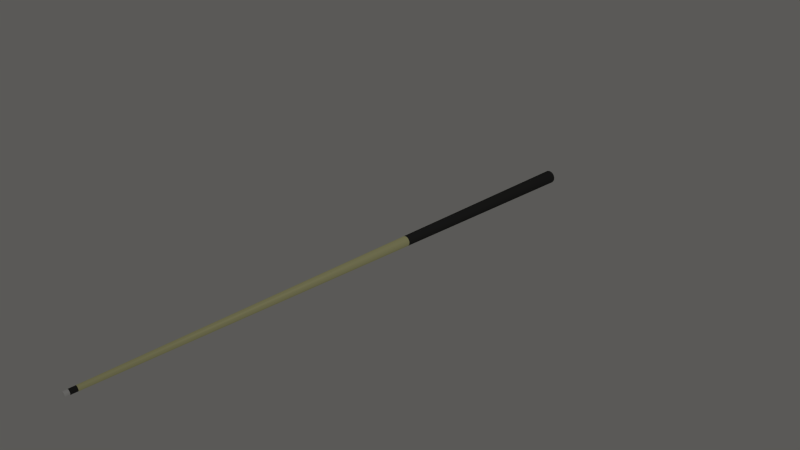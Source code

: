 # Source: pool_queue.blend  (saved by Blender 2.75.0; exported with 4.5.12 LTS)
import bpy
from mathutils import Matrix  # noqa: F401  (used for matrix-valued properties, if any)

bpy.ops.wm.read_factory_settings(use_empty=True)
scene = bpy.context.scene
scene.name = 'Scene'

# ---- collections
col_collection_1 = bpy.data.collections.new('Collection 1'); scene.collection.children.link(col_collection_1)

# ---- materials (node trees are filled in below, after node groups)
mat_tan = bpy.data.materials.new('Tan')
mat_tan.alpha_threshold = 0.0
mat_tan.roughness = 0.5
mat_black = bpy.data.materials.new('Black')
mat_black.alpha_threshold = 0.0
mat_black.roughness = 0.5
mat_tip = bpy.data.materials.new('Tip')
mat_tip.alpha_threshold = 0.0
mat_tip.roughness = 0.5

# ---- material node trees
mat_tan.use_nodes = True; mat_tan.node_tree.nodes.clear()
_N = mat_tan.node_tree.nodes; _L = mat_tan.node_tree.links
n0 = _N.new('ShaderNodeOutputMaterial'); n0.name = 'Material Output'; n0.location = (583, 304)
n1 = _N.new('ShaderNodeBsdfAnisotropic'); n1.name = 'Glossy BSDF'; n1.location = (4, 214)
n1.distribution = 'GGX'
n1.inputs[0].default_value = (0.8, 0.7326, 0.4471, 1.0)
n1.inputs[1].default_value = 0.4472
n2 = _N.new('ShaderNodeMixShader'); n2.name = 'Mix Shader'; n2.location = (327, 331)
n2.inputs[0].default_value = 0.1
n3 = _N.new('ShaderNodeBsdfDiffuse'); n3.name = 'Diffuse BSDF'; n3.location = (6, 381)
n3.inputs[0].default_value = (1.0, 0.9856, 0.5159, 1.0)
_L.new(n1.outputs[0], n2.inputs[2])
_L.new(n3.outputs[0], n2.inputs[1])
_L.new(n2.outputs[0], n0.inputs[0])
n0.is_active_output = True
mat_black.use_nodes = True; mat_black.node_tree.nodes.clear()
_N = mat_black.node_tree.nodes; _L = mat_black.node_tree.links
n0 = _N.new('ShaderNodeOutputMaterial'); n0.name = 'Material Output'; n0.location = (583, 304)
n1 = _N.new('ShaderNodeBsdfDiffuse'); n1.name = 'Diffuse BSDF'; n1.location = (6, 381)
n1.inputs[0].default_value = (0.05548, 0.05548, 0.05548, 1.0)
n2 = _N.new('ShaderNodeBsdfAnisotropic'); n2.name = 'Glossy BSDF'; n2.location = (4, 214)
n2.distribution = 'GGX'
n2.inputs[0].default_value = (0.01068, 0.01068, 0.01068, 1.0)
n2.inputs[1].default_value = 0.4472
n3 = _N.new('ShaderNodeMixShader'); n3.name = 'Mix Shader'; n3.location = (327, 331)
n3.inputs[0].default_value = 0.1
_L.new(n2.outputs[0], n3.inputs[2])
_L.new(n1.outputs[0], n3.inputs[1])
_L.new(n3.outputs[0], n0.inputs[0])
n0.is_active_output = True
mat_tip.use_nodes = True; mat_tip.node_tree.nodes.clear()
_N = mat_tip.node_tree.nodes; _L = mat_tip.node_tree.links
n0 = _N.new('ShaderNodeOutputMaterial'); n0.name = 'Material Output'; n0.location = (583, 304)
n1 = _N.new('ShaderNodeBsdfDiffuse'); n1.name = 'Diffuse BSDF'; n1.location = (6, 381)
n1.inputs[0].default_value = (1.0, 1.0, 1.0, 1.0)
n2 = _N.new('ShaderNodeBsdfAnisotropic'); n2.name = 'Glossy BSDF'; n2.location = (4, 214)
n2.distribution = 'GGX'
n2.inputs[1].default_value = 0.4472
n3 = _N.new('ShaderNodeMixShader'); n3.name = 'Mix Shader'; n3.location = (327, 331)
n3.inputs[0].default_value = 0.1
_L.new(n2.outputs[0], n3.inputs[2])
_L.new(n1.outputs[0], n3.inputs[1])
_L.new(n3.outputs[0], n0.inputs[0])
n0.is_active_output = True

# ---- world
world_world = bpy.data.worlds.new('World'); scene.world = world_world
world_world.use_nodes = True; world_world.node_tree.nodes.clear()
_N = world_world.node_tree.nodes; _L = world_world.node_tree.links
n0 = _N.new('ShaderNodeOutputWorld'); n0.name = 'World Output'; n0.location = (300, 300)
n1 = _N.new('ShaderNodeBackground'); n1.name = 'Background'; n1.location = (10, 300)
n1.inputs[0].default_value = (0.07324, 0.07184, 0.06776, 1.0)
n1.inputs[1].default_value = 1.4
_L.new(n1.outputs[0], n0.inputs[0])
n0.is_active_output = True
world_world.color = (0.05088, 0.05088, 0.05088)
world_world.use_sun_shadow = False
world_world.sun_shadow_jitter_overblur = 0.0
world_world.cycles.sampling_method = 'MANUAL'
world_world.cycles.sample_map_resolution = 256

# ---- cameras
cam_camera = bpy.data.cameras.new('Camera')
cam_camera.clip_end = 100.0
cam_camera.lens = 35.0
cam_camera.sensor_width = 32.0
cam_camera.sensor_height = 18.0
cam_camera.ortho_scale = 7.314
cam_camera.dof.focus_distance = 0.0

# ---- lights
light_lamp = bpy.data.lights.new('Lamp', 'POINT')
light_lamp.transmission_factor = 0.0
light_lamp.cutoff_distance = 30.0
light_lamp.energy = 100.0
light_lamp.shadow_buffer_clip_start = 1.001
light_lamp.shadow_soft_size = 0.1
light_lamp.shadow_maximum_resolution = 0.006
light_lamp.use_absolute_resolution = True
light_lamp.cycles.use_multiple_importance_sampling = False

# ---- meshes
me_cylinder_004 = bpy.data.meshes.new('Cylinder.004')
me_cylinder_004.from_pydata([(-0.2983, 0.1993, -1.0), (-0.2537, 0.2537, -1.0), (-0.618, 0.4129, 0.1993), (-0.5256, 0.5256, 0.1993)], [], [(0, 2, 3, 1)])
me_cylinder_004.materials.append(mat_tan)
me_cylinder_004.use_remesh_preserve_volume = False
me_cylinder_004.use_remesh_preserve_attributes = False
me_cylinder_004.use_mirror_vertex_groups = False
me_cylinder_004.update()
me_cylinder_003 = bpy.data.meshes.new('Cylinder.003')
me_cylinder_003.from_pydata([(0.0, 1.0, 1.0), (0.1951, 0.9808, 1.0), (0.3827, 0.9239, 1.0), (0.5556, 0.8315, 1.0), (0.7071, 0.7071, 1.0), (0.8315, 0.5556, 1.0), (0.9239, 0.3827, 1.0), (0.9808, 0.1951, 1.0), (1.0, 7.55e-08, 1.0), (0.9808, -0.1951, 1.0), (0.9239, -0.3827, 1.0), (0.8315, -0.5556, 1.0), (0.7071, -0.7071, 1.0), (0.5556, -0.8315, 1.0), (0.3827, -0.9239, 1.0), (0.1951, -0.9808, 1.0), (-3.258e-07, -1.0, 1.0), (-0.1951, -0.9808, 1.0), (-0.3827, -0.9239, 1.0), (-0.5556, -0.8315, 1.0), (-0.7071, -0.7071, 1.0), (-0.8315, -0.5556, 1.0), (-0.9239, -0.3827, 1.0), (-0.9808, -0.1951, 1.0), (-1.0, 9.656e-07, 1.0), (-0.9808, 0.1951, 1.0), (-0.9239, 0.3827, 1.0), (-0.8315, 0.5556, 1.0), (-0.7071, 0.7071, 1.0), (-0.5556, 0.8315, 1.0), (-0.3827, 0.9239, 1.0), (-0.1951, 0.9808, 1.0), (3.02e-08, 0.7433, 0.1993), (0.145, 0.729, 0.1993), (0.2844, 0.6867, 0.1993), (0.4129, 0.618, 0.1993), (0.5256, 0.5256, 0.1993), (0.618, 0.4129, 0.1993), (0.6867, 0.2844, 0.1993), (0.729, 0.145, 0.1993), (0.7433, 1.323e-07, 0.1993), (0.729, -0.145, 0.1993), (0.6867, -0.2844, 0.1993), (0.618, -0.4129, 0.1993), (0.5256, -0.5256, 0.1993), (0.4129, -0.618, 0.1993), (0.2844, -0.6867, 0.1993), (0.145, -0.729, 0.1993), (-2.12e-07, -0.7433, 0.1993), (-0.145, -0.729, 0.1993), (-0.2844, -0.6867, 0.1993), (-0.4129, -0.618, 0.1993), (-0.5256, -0.5256, 0.1993), (-0.618, -0.4129, 0.1993), (-0.6867, -0.2844, 0.1993), (-0.729, -0.145, 0.1993), (-0.7433, 7.939e-07, 0.1993), (-0.729, 0.145, 0.1993), (-0.6867, 0.2844, 0.1993), (-0.618, 0.4129, 0.1993), (-0.5256, 0.5256, 0.1993), (-0.4129, 0.618, 0.1993), (-0.2844, 0.6867, 0.1993), (-0.145, 0.729, 0.1993)], [], [(32, 0, 1, 33), (33, 1, 2, 34), (34, 2, 3, 35), (35, 3, 4, 36), (36, 4, 5, 37), (37, 5, 6, 38), (38, 6, 7, 39), (39, 7, 8, 40), (40, 8, 9, 41), (41, 9, 10, 42), (42, 10, 11, 43), (43, 11, 12, 44), (44, 12, 13, 45), (45, 13, 14, 46), (46, 14, 15, 47), (47, 15, 16, 48), (48, 16, 17, 49), (49, 17, 18, 50), (50, 18, 19, 51), (51, 19, 20, 52), (52, 20, 21, 53), (53, 21, 22, 54), (54, 22, 23, 55), (55, 23, 24, 56), (56, 24, 25, 57), (57, 25, 26, 58), (58, 26, 27, 59), (59, 27, 28, 60), (60, 28, 29, 61), (61, 29, 30, 62), (1, 0, 31, 30, 29, 28, 27, 26, 25, 24, 23, 22, 21, 20, 19, 18, 17, 16, 15, 14, 13, 12, 11, 10, 9, 8, 7, 6, 5, 4, 3, 2), (63, 31, 0, 32), (62, 30, 31, 63)])
me_cylinder_003.materials.append(mat_black)
me_cylinder_003.use_remesh_preserve_volume = False
me_cylinder_003.use_remesh_preserve_attributes = False
me_cylinder_003.use_mirror_vertex_groups = False
me_cylinder_003.update()
me_cylinder_002 = bpy.data.meshes.new('Cylinder.002')
me_cylinder_002.from_pydata([(7.544e-08, 0.3587, -1.0), (0.06998, 0.3518, -1.0), (0.1373, 0.3314, -1.0), (0.1993, 0.2983, -1.0), (0.2537, 0.2537, -1.0), (0.2983, 0.1993, -1.0), (0.3314, 0.1373, -1.0), (0.3518, 0.06998, -1.0), (0.3587, 2.173e-07, -1.0), (0.3518, -0.06998, -1.0), (0.3314, -0.1373, -1.0), (0.2983, -0.1993, -1.0), (0.2537, -0.2537, -1.0), (0.1993, -0.2983, -1.0), (0.1373, -0.3314, -1.0), (0.06998, -0.3518, -1.0), (-4.145e-08, -0.3587, -1.0), (-0.06998, -0.3518, -1.0), (-0.1373, -0.3314, -1.0), (-0.1993, -0.2983, -1.0), (-0.2537, -0.2537, -1.0), (-0.2983, -0.1993, -1.0), (-0.3314, -0.1373, -1.0), (-0.3518, -0.06998, -1.0), (-0.3587, 5.366e-07, -1.0), (-0.3518, 0.06998, -1.0), (-0.3314, 0.1373, -1.0), (-0.2983, 0.1993, -1.0), (-0.2537, 0.2537, -1.0), (-0.1993, 0.2983, -1.0), (-0.1373, 0.3314, -1.0), (-0.06998, 0.3518, -1.0), (2.794e-06, 0.3587, -1.023), (0.06999, 0.3518, -1.023), (0.1373, 0.3314, -1.023), (0.1993, 0.2983, -1.023), (0.2537, 0.2537, -1.023), (0.2983, 0.1993, -1.023), (0.3314, 0.1373, -1.023), (0.3518, 0.06998, -1.023), (0.3587, 2.089e-07, -1.023), (0.3518, -0.06998, -1.023), (0.3314, -0.1373, -1.023), (0.2983, -0.1993, -1.023), (0.2537, -0.2537, -1.023), (0.1993, -0.2983, -1.023), (0.1373, -0.3314, -1.023), (0.06999, -0.3518, -1.023), (2.677e-06, -0.3587, -1.023), (-0.06998, -0.3518, -1.023), (-0.1373, -0.3314, -1.023), (-0.1993, -0.2983, -1.023), (-0.2537, -0.2537, -1.023), (-0.2983, -0.1993, -1.023), (-0.3314, -0.1373, -1.023), (-0.3518, -0.06998, -1.023), (-0.3587, 5.282e-07, -1.023), (-0.3518, 0.06998, -1.023), (-0.3314, 0.1373, -1.023), (-0.2983, 0.1993, -1.023), (-0.2537, 0.2537, -1.023), (-0.1993, 0.2983, -1.023), (-0.1373, 0.3314, -1.023), (-0.06998, 0.3518, -1.023)], [], [(4, 5, 37, 36), (13, 14, 46, 45), (22, 23, 55, 54), (0, 1, 33, 32), (31, 0, 32, 63), (9, 10, 42, 41), (18, 19, 51, 50), (27, 28, 60, 59), (5, 6, 38, 37), (14, 15, 47, 46), (23, 24, 56, 55), (1, 2, 34, 33), (10, 11, 43, 42), (19, 20, 52, 51), (28, 29, 61, 60), (6, 7, 39, 38), (15, 16, 48, 47), (24, 25, 57, 56), (2, 3, 35, 34), (11, 12, 44, 43), (20, 21, 53, 52), (29, 30, 62, 61), (7, 8, 40, 39), (16, 17, 49, 48), (25, 26, 58, 57), (3, 4, 36, 35), (12, 13, 45, 44), (21, 22, 54, 53), (30, 31, 63, 62), (8, 9, 41, 40), (17, 18, 50, 49), (26, 27, 59, 58)])
me_cylinder_002.materials.append(mat_black)
me_cylinder_002.use_remesh_preserve_volume = False
me_cylinder_002.use_remesh_preserve_attributes = False
me_cylinder_002.use_mirror_vertex_groups = False
me_cylinder_002.update()
me_cylinder_001 = bpy.data.meshes.new('Cylinder.001')
me_cylinder_001.from_pydata([(2.794e-06, 0.3587, -1.023), (0.06999, 0.3518, -1.023), (0.1373, 0.3314, -1.023), (0.1993, 0.2983, -1.023), (0.2537, 0.2537, -1.023), (0.2983, 0.1993, -1.023), (0.3314, 0.1373, -1.023), (0.3518, 0.06998, -1.023), (0.3587, 2.089e-07, -1.023), (0.3518, -0.06998, -1.023), (0.3314, -0.1373, -1.023), (0.2983, -0.1993, -1.023), (0.2537, -0.2537, -1.023), (0.1993, -0.2983, -1.023), (0.1373, -0.3314, -1.023), (0.06999, -0.3518, -1.023), (2.677e-06, -0.3587, -1.023), (-0.06998, -0.3518, -1.023), (-0.1373, -0.3314, -1.023), (-0.1993, -0.2983, -1.023), (-0.2537, -0.2537, -1.023), (-0.2983, -0.1993, -1.023), (-0.3314, -0.1373, -1.023), (-0.3518, -0.06998, -1.023), (-0.3587, 5.282e-07, -1.023), (-0.3518, 0.06998, -1.023), (-0.3314, 0.1373, -1.023), (-0.2983, 0.1993, -1.023), (-0.2537, 0.2537, -1.023), (-0.1993, 0.2983, -1.023), (-0.1373, 0.3314, -1.023), (-0.06998, 0.3518, -1.023), (-1.983e-06, 0.3587, -1.038), (0.06998, 0.3518, -1.038), (0.1373, 0.3314, -1.038), (0.1993, 0.2983, -1.038), (0.2537, 0.2537, -1.038), (0.2983, 0.1993, -1.038), (0.3314, 0.1373, -1.038), (0.3518, 0.06998, -1.038), (0.3587, 2.152e-07, -1.038), (0.3518, -0.06998, -1.038), (0.3314, -0.1373, -1.038), (0.2983, -0.1993, -1.038), (0.2537, -0.2537, -1.038), (0.1993, -0.2983, -1.038), (0.1373, -0.3314, -1.038), (0.06998, -0.3518, -1.038), (-2.1e-06, -0.3587, -1.038), (-0.06999, -0.3518, -1.038), (-0.1373, -0.3314, -1.038), (-0.1993, -0.2983, -1.038), (-0.2537, -0.2537, -1.038), (-0.2983, -0.1993, -1.038), (-0.3314, -0.1373, -1.038), (-0.3518, -0.06998, -1.038), (-0.3587, 5.345e-07, -1.038), (-0.3518, 0.06998, -1.038), (-0.3314, 0.1373, -1.038), (-0.2983, 0.1993, -1.038), (-0.2537, 0.2537, -1.038), (-0.1993, 0.2983, -1.038), (-0.1373, 0.3314, -1.038), (-0.06999, 0.3518, -1.038)], [], [(24, 25, 57, 56), (32, 33, 34, 35, 36, 37, 38, 39, 40, 41, 42, 43, 44, 45, 46, 47, 48, 49, 50, 51, 52, 53, 54, 55, 56, 57, 58, 59, 60, 61, 62, 63), (11, 12, 44, 43), (25, 26, 58, 57), (12, 13, 45, 44), (26, 27, 59, 58), (13, 14, 46, 45), (0, 1, 33, 32), (27, 28, 60, 59), (14, 15, 47, 46), (1, 2, 34, 33), (28, 29, 61, 60), (15, 16, 48, 47), (2, 3, 35, 34), (29, 30, 62, 61), (16, 17, 49, 48), (3, 4, 36, 35), (30, 31, 63, 62), (17, 18, 50, 49), (4, 5, 37, 36), (31, 0, 32, 63), (18, 19, 51, 50), (5, 6, 38, 37), (19, 20, 52, 51), (6, 7, 39, 38), (20, 21, 53, 52), (7, 8, 40, 39), (21, 22, 54, 53), (8, 9, 41, 40), (22, 23, 55, 54), (9, 10, 42, 41), (23, 24, 56, 55), (10, 11, 43, 42)])
me_cylinder_001.materials.append(mat_tip)
me_cylinder_001.use_remesh_preserve_volume = False
me_cylinder_001.use_remesh_preserve_attributes = False
me_cylinder_001.use_mirror_vertex_groups = False
me_cylinder_001.update()
me_cylinder = bpy.data.meshes.new('Cylinder')
me_cylinder.from_pydata([(7.544e-08, 0.3587, -1.0), (0.06998, 0.3518, -1.0), (0.1373, 0.3314, -1.0), (0.1993, 0.2983, -1.0), (0.2537, 0.2537, -1.0), (0.2983, 0.1993, -1.0), (0.3314, 0.1373, -1.0), (0.3518, 0.06998, -1.0), (0.3587, 2.173e-07, -1.0), (0.3518, -0.06998, -1.0), (0.3314, -0.1373, -1.0), (0.2983, -0.1993, -1.0), (0.2537, -0.2537, -1.0), (0.1993, -0.2983, -1.0), (0.1373, -0.3314, -1.0), (0.06998, -0.3518, -1.0), (-4.145e-08, -0.3587, -1.0), (-0.06998, -0.3518, -1.0), (-0.1373, -0.3314, -1.0), (-0.1993, -0.2983, -1.0), (-0.2537, -0.2537, -1.0), (-0.2983, -0.1993, -1.0), (-0.3314, -0.1373, -1.0), (-0.3518, -0.06998, -1.0), (-0.3587, 5.366e-07, -1.0), (-0.3518, 0.06998, -1.0), (-0.3314, 0.1373, -1.0), (-0.2983, 0.1993, -1.0), (-0.2537, 0.2537, -1.0), (-0.1993, 0.2983, -1.0), (-0.1373, 0.3314, -1.0), (-0.06998, 0.3518, -1.0), (3.02e-08, 0.7433, 0.1993), (0.145, 0.729, 0.1993), (0.2844, 0.6867, 0.1993), (0.4129, 0.618, 0.1993), (0.5256, 0.5256, 0.1993), (0.618, 0.4129, 0.1993), (0.6867, 0.2844, 0.1993), (0.729, 0.145, 0.1993), (0.7433, 1.323e-07, 0.1993), (0.729, -0.145, 0.1993), (0.6867, -0.2844, 0.1993), (0.618, -0.4129, 0.1993), (0.5256, -0.5256, 0.1993), (0.4129, -0.618, 0.1993), (0.2844, -0.6867, 0.1993), (0.145, -0.729, 0.1993), (-2.12e-07, -0.7433, 0.1993), (-0.145, -0.729, 0.1993), (-0.2844, -0.6867, 0.1993), (-0.4129, -0.618, 0.1993), (-0.5256, -0.5256, 0.1993), (-0.618, -0.4129, 0.1993), (-0.6867, -0.2844, 0.1993), (-0.729, -0.145, 0.1993), (-0.7433, 7.939e-07, 0.1993), (-0.729, 0.145, 0.1993), (-0.6867, 0.2844, 0.1993), (-0.618, 0.4129, 0.1993), (-0.5256, 0.5256, 0.1993), (-0.4129, 0.618, 0.1993), (-0.2844, 0.6867, 0.1993), (-0.145, 0.729, 0.1993)], [], [(30, 62, 63, 31), (31, 63, 32, 0), (29, 61, 62, 30), (28, 60, 61, 29), (26, 58, 59, 27), (25, 57, 58, 26), (24, 56, 57, 25), (23, 55, 56, 24), (22, 54, 55, 23), (21, 53, 54, 22), (20, 52, 53, 21), (19, 51, 52, 20), (18, 50, 51, 19), (17, 49, 50, 18), (16, 48, 49, 17), (15, 47, 48, 16), (14, 46, 47, 15), (13, 45, 46, 14), (12, 44, 45, 13), (11, 43, 44, 12), (10, 42, 43, 11), (9, 41, 42, 10), (8, 40, 41, 9), (7, 39, 40, 8), (6, 38, 39, 7), (5, 37, 38, 6), (4, 36, 37, 5), (3, 35, 36, 4), (2, 34, 35, 3), (1, 33, 34, 2), (0, 32, 33, 1)])
me_cylinder.materials.append(mat_tan)
me_cylinder.use_remesh_preserve_volume = False
me_cylinder.use_remesh_preserve_attributes = False
me_cylinder.use_mirror_vertex_groups = False
me_cylinder.update()

# ---- objects
ob_cylinder_004 = bpy.data.objects.new('Cylinder.004', me_cylinder_004)
ob_cylinder_003 = bpy.data.objects.new('Cylinder.003', me_cylinder_003)
ob_cylinder_002 = bpy.data.objects.new('Cylinder.002', me_cylinder_002)
ob_cylinder_001 = bpy.data.objects.new('Cylinder.001', me_cylinder_001)
ob_cylinder = bpy.data.objects.new('Cylinder', me_cylinder)
ob_lamp = bpy.data.objects.new('Lamp', light_lamp)
ob_camera = bpy.data.objects.new('Camera', cam_camera)

# ---- transforms, parenting, visibility, modifiers, constraints
ob_cylinder_004.location = (-0.0419, -0.1567, -0.0502)
ob_cylinder_004.rotation_euler = (1.571, -0.0, 0.0)
ob_cylinder_004.scale = (-0.09592, -0.09592, -3.837)
ob_cylinder_004.lineart.crease_threshold = 0.0
_vg = ob_cylinder_004.vertex_groups.new(name='Tip')
ob_cylinder_003.location = (-0.0419, -0.1567, -0.0502)
ob_cylinder_003.rotation_euler = (1.571, -0.0, 0.0)
ob_cylinder_003.scale = (-0.09592, -0.09592, -3.837)
ob_cylinder_003.lineart.crease_threshold = 0.0
_vg = ob_cylinder_003.vertex_groups.new(name='Tip')
ob_cylinder_002.location = (-0.0419, -0.1567, -0.0502)
ob_cylinder_002.rotation_euler = (1.571, -0.0, 0.0)
ob_cylinder_002.scale = (-0.09592, -0.09592, -3.837)
ob_cylinder_002.lineart.crease_threshold = 0.0
_vg = ob_cylinder_002.vertex_groups.new(name='Tip')
ob_cylinder_001.location = (-0.0419, -0.1567, -0.0502)
ob_cylinder_001.rotation_euler = (1.571, -0.0, 0.0)
ob_cylinder_001.scale = (-0.09592, -0.09592, -3.837)
ob_cylinder_001.lineart.crease_threshold = 0.0
_vg = ob_cylinder_001.vertex_groups.new(name='Tip')
ob_cylinder.location = (-0.0419, -0.1567, -0.0502)
ob_cylinder.rotation_euler = (1.571, -0.0, 0.0)
ob_cylinder.scale = (-0.09592, -0.09592, -3.837)
ob_cylinder.lineart.crease_threshold = 0.0
_vg = ob_cylinder.vertex_groups.new(name='Tip')
ob_lamp.location = (4.076, 1.005, 5.904)
ob_lamp.rotation_euler = (0.6503, 0.05522, 1.866)
ob_lamp.lock_rotations_4d = False
ob_lamp.empty_display_type = 'ARROWS'
ob_lamp.color = (0.0, 0.0, 0.0, 0.0)
ob_lamp.lineart.crease_threshold = 0.0
ob_camera.location = (7.481, -6.508, 5.344)
ob_camera.rotation_euler = (1.109, 0.01082, 0.8149)
ob_camera.lock_rotations_4d = False
ob_camera.empty_display_type = 'ARROWS'
ob_camera.color = (0.0, 0.0, 0.0, 0.0)
ob_camera.display_type = 'WIRE'
ob_camera.lineart.crease_threshold = 0.0

# ---- collection membership
col_collection_1.objects.link(ob_cylinder_004)
col_collection_1.objects.link(ob_cylinder_003)
col_collection_1.objects.link(ob_cylinder_002)
col_collection_1.objects.link(ob_cylinder_001)
col_collection_1.objects.link(ob_cylinder)
col_collection_1.objects.link(ob_lamp)
col_collection_1.objects.link(ob_camera)

# ---- scene / render settings (as saved in the file)
scene.camera = ob_camera
scene.frame_start = 1; scene.frame_end = 250; scene.frame_set(1)
scene.render.engine = 'CYCLES'
scene.render.resolution_percentage = 50
scene.render.dither_intensity = 0.0
scene.cycles.use_denoising = False
scene.cycles.samples = 10
scene.cycles.sampling_pattern = 'TABULATED_SOBOL'
scene.cycles.light_sampling_threshold = 0.0
scene.cycles.use_adaptive_sampling = False
scene.cycles.use_light_tree = False
scene.cycles.blur_glossy = 0.0
scene.cycles.pixel_filter_type = 'GAUSSIAN'
scene.cycles.sample_clamp_indirect = 0.0
scene.view_settings.view_transform = 'Standard'
bpy.context.view_layer.update()
